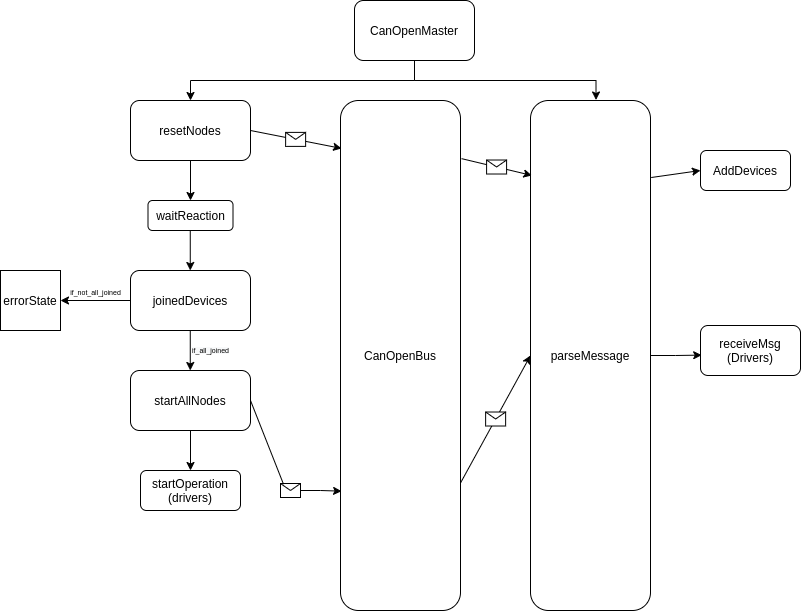

The diagram above was exported from draw.io. Its source (the exported page's mxGraphModel, read from the mxfile embedded in the PNG):
<mxGraphModel dx="1422" dy="661" grid="1" gridSize="10" guides="1" tooltips="1" connect="1" arrows="1" fold="1" page="1" pageScale="1" pageWidth="827" pageHeight="1169" math="0" shadow="0">
  <root>
    <mxCell id="0" />
    <mxCell id="1" parent="0" />
    <mxCell id="7TEqPPo9dhFJ9ri701vn-45" style="edgeStyle=orthogonalEdgeStyle;rounded=0;orthogonalLoop=1;jettySize=auto;html=1;entryX=0.546;entryY=-0.001;entryDx=0;entryDy=0;entryPerimeter=0;fontSize=7;" edge="1" parent="1" source="7TEqPPo9dhFJ9ri701vn-1" target="7TEqPPo9dhFJ9ri701vn-3">
      <mxGeometry relative="1" as="geometry">
        <Array as="points">
          <mxPoint x="414" y="130" />
          <mxPoint x="595" y="130" />
        </Array>
      </mxGeometry>
    </mxCell>
    <mxCell id="7TEqPPo9dhFJ9ri701vn-1" value="CanOpenMaster" style="rounded=1;whiteSpace=wrap;html=1;" vertex="1" parent="1">
      <mxGeometry x="354" y="50" width="120" height="60" as="geometry" />
    </mxCell>
    <mxCell id="7TEqPPo9dhFJ9ri701vn-2" value="resetNodes" style="rounded=1;whiteSpace=wrap;html=1;" vertex="1" parent="1">
      <mxGeometry x="130" y="150" width="120" height="60" as="geometry" />
    </mxCell>
    <mxCell id="7TEqPPo9dhFJ9ri701vn-53" style="edgeStyle=orthogonalEdgeStyle;rounded=0;orthogonalLoop=1;jettySize=auto;html=1;entryX=0.012;entryY=0.592;entryDx=0;entryDy=0;entryPerimeter=0;fontSize=12;" edge="1" parent="1" source="7TEqPPo9dhFJ9ri701vn-3" target="7TEqPPo9dhFJ9ri701vn-51">
      <mxGeometry relative="1" as="geometry" />
    </mxCell>
    <mxCell id="7TEqPPo9dhFJ9ri701vn-3" value="parseMessage" style="rounded=1;whiteSpace=wrap;html=1;" vertex="1" parent="1">
      <mxGeometry x="530" y="150" width="120" height="510" as="geometry" />
    </mxCell>
    <mxCell id="7TEqPPo9dhFJ9ri701vn-5" value="" style="endArrow=classic;html=1;rounded=0;exitX=0.5;exitY=1;exitDx=0;exitDy=0;entryX=0.5;entryY=0;entryDx=0;entryDy=0;" edge="1" parent="1" source="7TEqPPo9dhFJ9ri701vn-1" target="7TEqPPo9dhFJ9ri701vn-2">
      <mxGeometry width="50" height="50" relative="1" as="geometry">
        <mxPoint x="390" y="340" as="sourcePoint" />
        <mxPoint x="440" y="290" as="targetPoint" />
        <Array as="points">
          <mxPoint x="414" y="130" />
          <mxPoint x="190" y="130" />
        </Array>
      </mxGeometry>
    </mxCell>
    <mxCell id="7TEqPPo9dhFJ9ri701vn-8" value="" style="endArrow=classic;html=1;rounded=0;exitX=0.5;exitY=1;exitDx=0;exitDy=0;" edge="1" parent="1" source="7TEqPPo9dhFJ9ri701vn-2">
      <mxGeometry width="50" height="50" relative="1" as="geometry">
        <mxPoint x="390" y="220" as="sourcePoint" />
        <mxPoint x="190" y="250" as="targetPoint" />
      </mxGeometry>
    </mxCell>
    <mxCell id="7TEqPPo9dhFJ9ri701vn-9" value="waitReaction" style="rounded=1;whiteSpace=wrap;html=1;" vertex="1" parent="1">
      <mxGeometry x="147.5" y="250" width="85" height="30" as="geometry" />
    </mxCell>
    <mxCell id="7TEqPPo9dhFJ9ri701vn-18" value="AddDevices" style="rounded=1;whiteSpace=wrap;html=1;" vertex="1" parent="1">
      <mxGeometry x="700" y="200" width="90" height="40" as="geometry" />
    </mxCell>
    <mxCell id="7TEqPPo9dhFJ9ri701vn-20" value="" style="endArrow=classic;html=1;rounded=0;exitX=0.5;exitY=1;exitDx=0;exitDy=0;" edge="1" parent="1">
      <mxGeometry width="50" height="50" relative="1" as="geometry">
        <mxPoint x="189.76" y="280" as="sourcePoint" />
        <mxPoint x="189.76" y="320" as="targetPoint" />
      </mxGeometry>
    </mxCell>
    <mxCell id="7TEqPPo9dhFJ9ri701vn-57" style="edgeStyle=orthogonalEdgeStyle;rounded=0;orthogonalLoop=1;jettySize=auto;html=1;entryX=1;entryY=0.5;entryDx=0;entryDy=0;fontSize=12;" edge="1" parent="1" source="7TEqPPo9dhFJ9ri701vn-21" target="7TEqPPo9dhFJ9ri701vn-23">
      <mxGeometry relative="1" as="geometry" />
    </mxCell>
    <mxCell id="7TEqPPo9dhFJ9ri701vn-21" value="joinedDevices" style="rounded=1;whiteSpace=wrap;html=1;" vertex="1" parent="1">
      <mxGeometry x="130" y="320" width="120" height="60" as="geometry" />
    </mxCell>
    <mxCell id="7TEqPPo9dhFJ9ri701vn-23" value="errorState" style="whiteSpace=wrap;html=1;aspect=fixed;" vertex="1" parent="1">
      <mxGeometry y="320" width="60" height="60" as="geometry" />
    </mxCell>
    <mxCell id="7TEqPPo9dhFJ9ri701vn-24" value="&lt;font style=&quot;font-size: 7px&quot;&gt;if_not_all_joined&lt;/font&gt;" style="text;html=1;align=center;verticalAlign=middle;resizable=0;points=[];autosize=1;strokeColor=none;fillColor=none;" vertex="1" parent="1">
      <mxGeometry x="60" y="330" width="70" height="20" as="geometry" />
    </mxCell>
    <mxCell id="7TEqPPo9dhFJ9ri701vn-25" value="" style="endArrow=classic;html=1;rounded=0;exitX=0.5;exitY=1;exitDx=0;exitDy=0;" edge="1" parent="1">
      <mxGeometry width="50" height="50" relative="1" as="geometry">
        <mxPoint x="189.76" y="380" as="sourcePoint" />
        <mxPoint x="189.76" y="420" as="targetPoint" />
      </mxGeometry>
    </mxCell>
    <mxCell id="7TEqPPo9dhFJ9ri701vn-26" value="&lt;span style=&quot;color: rgb(0 , 0 , 0) ; font-family: &amp;#34;helvetica&amp;#34; ; font-size: 7px ; font-style: normal ; font-weight: 400 ; letter-spacing: normal ; text-align: center ; text-indent: 0px ; text-transform: none ; word-spacing: 0px ; background-color: rgb(248 , 249 , 250) ; display: inline ; float: none&quot;&gt;if_all_joined&lt;/span&gt;" style="text;whiteSpace=wrap;html=1;fontSize=7;" vertex="1" parent="1">
      <mxGeometry x="190" y="390" width="80" height="20" as="geometry" />
    </mxCell>
    <mxCell id="7TEqPPo9dhFJ9ri701vn-64" style="edgeStyle=orthogonalEdgeStyle;rounded=0;orthogonalLoop=1;jettySize=auto;html=1;fontSize=12;entryX=0.5;entryY=0;entryDx=0;entryDy=0;" edge="1" parent="1" source="7TEqPPo9dhFJ9ri701vn-27" target="7TEqPPo9dhFJ9ri701vn-65">
      <mxGeometry relative="1" as="geometry">
        <mxPoint x="190" y="500" as="targetPoint" />
      </mxGeometry>
    </mxCell>
    <mxCell id="7TEqPPo9dhFJ9ri701vn-27" value="startAllNodes" style="rounded=1;whiteSpace=wrap;html=1;" vertex="1" parent="1">
      <mxGeometry x="130" y="420" width="120" height="60" as="geometry" />
    </mxCell>
    <mxCell id="7TEqPPo9dhFJ9ri701vn-51" value="&lt;font style=&quot;font-size: 12px&quot;&gt;receiveMsg&lt;br&gt;(Drivers)&lt;br&gt;&lt;/font&gt;" style="rounded=1;whiteSpace=wrap;html=1;fontSize=7;" vertex="1" parent="1">
      <mxGeometry x="700" y="375" width="100" height="50" as="geometry" />
    </mxCell>
    <mxCell id="7TEqPPo9dhFJ9ri701vn-54" value="" style="endArrow=classic;html=1;rounded=0;fontSize=12;exitX=1.006;exitY=0.151;exitDx=0;exitDy=0;exitPerimeter=0;entryX=0;entryY=0.5;entryDx=0;entryDy=0;" edge="1" parent="1" source="7TEqPPo9dhFJ9ri701vn-3" target="7TEqPPo9dhFJ9ri701vn-18">
      <mxGeometry width="50" height="50" relative="1" as="geometry">
        <mxPoint x="650" y="170" as="sourcePoint" />
        <mxPoint x="700" y="120" as="targetPoint" />
      </mxGeometry>
    </mxCell>
    <mxCell id="7TEqPPo9dhFJ9ri701vn-58" value="CanOpenBus" style="rounded=1;whiteSpace=wrap;html=1;" vertex="1" parent="1">
      <mxGeometry x="340" y="150" width="120" height="510" as="geometry" />
    </mxCell>
    <mxCell id="7TEqPPo9dhFJ9ri701vn-60" value="" style="endArrow=classic;html=1;rounded=0;fontSize=12;exitX=1;exitY=0.5;exitDx=0;exitDy=0;entryX=0.009;entryY=0.094;entryDx=0;entryDy=0;entryPerimeter=0;" edge="1" parent="1" source="7TEqPPo9dhFJ9ri701vn-2" target="7TEqPPo9dhFJ9ri701vn-58">
      <mxGeometry relative="1" as="geometry">
        <mxPoint x="260" y="209.31" as="sourcePoint" />
        <mxPoint x="360" y="209.31" as="targetPoint" />
      </mxGeometry>
    </mxCell>
    <mxCell id="7TEqPPo9dhFJ9ri701vn-61" value="" style="shape=message;html=1;outlineConnect=0;fontSize=12;" vertex="1" parent="7TEqPPo9dhFJ9ri701vn-60">
      <mxGeometry width="20" height="14" relative="1" as="geometry">
        <mxPoint x="-10" y="-7" as="offset" />
      </mxGeometry>
    </mxCell>
    <mxCell id="7TEqPPo9dhFJ9ri701vn-62" value="" style="endArrow=classic;html=1;rounded=0;fontSize=12;exitX=1.009;exitY=0.114;exitDx=0;exitDy=0;entryX=0.012;entryY=0.147;entryDx=0;entryDy=0;entryPerimeter=0;exitPerimeter=0;" edge="1" parent="1" source="7TEqPPo9dhFJ9ri701vn-58" target="7TEqPPo9dhFJ9ri701vn-3">
      <mxGeometry relative="1" as="geometry">
        <mxPoint x="480" y="210" as="sourcePoint" />
        <mxPoint x="571.0800000000002" y="217.60000000000002" as="targetPoint" />
      </mxGeometry>
    </mxCell>
    <mxCell id="7TEqPPo9dhFJ9ri701vn-63" value="" style="shape=message;html=1;outlineConnect=0;fontSize=12;" vertex="1" parent="7TEqPPo9dhFJ9ri701vn-62">
      <mxGeometry width="20" height="14" relative="1" as="geometry">
        <mxPoint x="-10" y="-7" as="offset" />
      </mxGeometry>
    </mxCell>
    <mxCell id="7TEqPPo9dhFJ9ri701vn-66" value="" style="edgeStyle=orthogonalEdgeStyle;rounded=0;orthogonalLoop=1;jettySize=auto;html=1;fontSize=12;entryX=0.009;entryY=0.766;entryDx=0;entryDy=0;entryPerimeter=0;startArrow=none;" edge="1" parent="1" source="7TEqPPo9dhFJ9ri701vn-68" target="7TEqPPo9dhFJ9ri701vn-58">
      <mxGeometry relative="1" as="geometry" />
    </mxCell>
    <mxCell id="7TEqPPo9dhFJ9ri701vn-65" value="startOperation&lt;br&gt;(drivers)" style="rounded=1;whiteSpace=wrap;html=1;" vertex="1" parent="1">
      <mxGeometry x="140" y="520" width="100" height="40" as="geometry" />
    </mxCell>
    <mxCell id="7TEqPPo9dhFJ9ri701vn-68" value="" style="shape=message;html=1;outlineConnect=0;fontSize=12;" vertex="1" parent="1">
      <mxGeometry x="279.9958167545514" y="532.9997820880178" width="20" height="14" as="geometry" />
    </mxCell>
    <mxCell id="7TEqPPo9dhFJ9ri701vn-70" value="" style="endArrow=classic;html=1;rounded=0;fontSize=12;exitX=1;exitY=0.75;exitDx=0;exitDy=0;entryX=0;entryY=0.5;entryDx=0;entryDy=0;" edge="1" parent="1" source="7TEqPPo9dhFJ9ri701vn-58" target="7TEqPPo9dhFJ9ri701vn-3">
      <mxGeometry relative="1" as="geometry">
        <mxPoint x="474" y="520" as="sourcePoint" />
        <mxPoint x="574" y="520" as="targetPoint" />
      </mxGeometry>
    </mxCell>
    <mxCell id="7TEqPPo9dhFJ9ri701vn-71" value="" style="shape=message;html=1;outlineConnect=0;fontSize=12;" vertex="1" parent="7TEqPPo9dhFJ9ri701vn-70">
      <mxGeometry width="20" height="14" relative="1" as="geometry">
        <mxPoint x="-10" y="-7" as="offset" />
      </mxGeometry>
    </mxCell>
    <mxCell id="7TEqPPo9dhFJ9ri701vn-72" value="" style="endArrow=none;html=1;rounded=0;fontSize=12;entryX=1;entryY=0.5;entryDx=0;entryDy=0;exitX=0.15;exitY=0.05;exitDx=0;exitDy=0;exitPerimeter=0;" edge="1" parent="1" source="7TEqPPo9dhFJ9ri701vn-68" target="7TEqPPo9dhFJ9ri701vn-27">
      <mxGeometry width="50" height="50" relative="1" as="geometry">
        <mxPoint x="340" y="530" as="sourcePoint" />
        <mxPoint x="390" y="480" as="targetPoint" />
      </mxGeometry>
    </mxCell>
  </root>
</mxGraphModel>